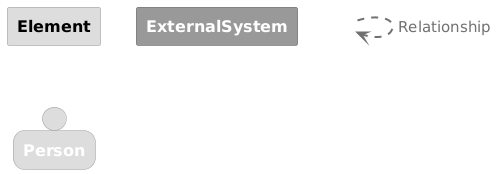

The diagram above was rendered by PlantUML. Its source (embedded in the PNG):
@startuml
set separator none

skinparam {
  shadowing false
  arrowFontSize 15
  defaultTextAlignment center
  wrapWidth 100
  maxMessageSize 100
}
hide stereotype

skinparam rectangle<<_transparent>> {
  BorderColor transparent
  BackgroundColor transparent
  FontColor transparent
}

skinparam rectangle<<1>> {
  BackgroundColor #dddddd
  FontColor #000000
  BorderColor #9a9a9a
}
rectangle "==Element" <<1>>

skinparam rectangle<<2>> {
  BackgroundColor #999999
  FontColor #ffffff
  BorderColor #6b6b6b
}
rectangle "==ExternalSystem" <<2>>

skinparam person<<3>> {
  BackgroundColor #dddddd
  FontColor #ffffff
  BorderColor #9a9a9a
}
person "==Person" <<3>>

rectangle "." <<_transparent>> as 4
4 .[#707070,thickness=2].> 4 : "<color:#707070>Relationship"


@enduml